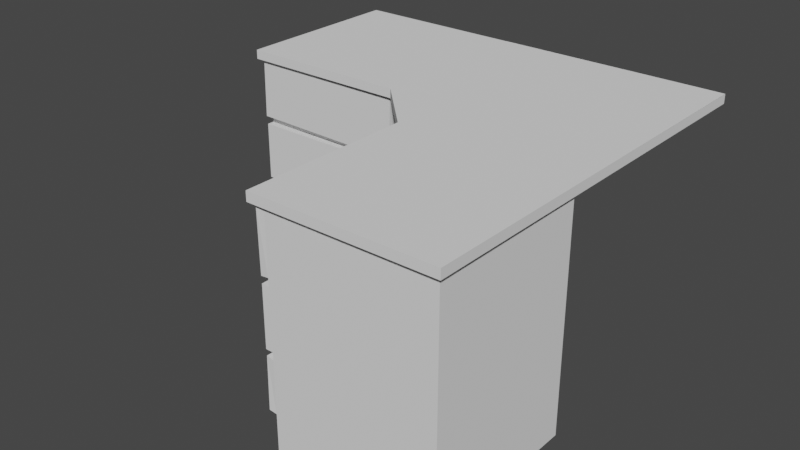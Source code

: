 # Source: Cabinet5.blend  (saved by Blender 2.83.19; exported with 4.5.12 LTS)
import bpy
from mathutils import Matrix  # noqa: F401  (used for matrix-valued properties, if any)

bpy.ops.wm.read_factory_settings(use_empty=True)
scene = bpy.context.scene
scene.name = 'Scene'

# ---- collections
col_collection = bpy.data.collections.new('Collection'); scene.collection.children.link(col_collection)

# ---- world
world_world = bpy.data.worlds.new('World'); scene.world = world_world
world_world.use_nodes = True; world_world.node_tree.nodes.clear()
_N = world_world.node_tree.nodes; _L = world_world.node_tree.links
n0 = _N.new('ShaderNodeOutputWorld'); n0.name = 'World Output'; n0.location = (300, 300)
n1 = _N.new('ShaderNodeBackground'); n1.name = 'Background'; n1.location = (10, 300)
n1.inputs[0].default_value = (0.05088, 0.05088, 0.05088, 1.0)
_L.new(n1.outputs[0], n0.inputs[0])
n0.is_active_output = True
world_world.color = (0.05088, 0.05088, 0.05088)
world_world.use_sun_shadow = False
world_world.sun_shadow_jitter_overblur = 0.0

# ---- meshes
me_cube_001 = bpy.data.meshes.new('Cube.001')
me_cube_001.from_pydata([(-2.997, -0.7968, 2.202), (-2.997, -0.7973, 2.202), (-2.997, -0.7978, 2.203), (-2.997, -0.7978, 2.203), (-2.997, -0.7968, 2.203), (-2.997, -0.7978, 2.997), (-2.997, -0.7978, 2.997), (-2.997, -0.7973, 2.998), (-2.997, -0.7968, 2.998), (-2.997, -0.7968, 2.997), (-2.997, 1.397, 2.202), (-2.997, 1.397, 2.203), (-2.997, 1.397, 2.203), (-2.997, 1.397, 2.202), (-2.997, 1.397, 2.998), (-2.997, 1.397, 2.998), (-2.997, 1.397, 2.997), (-2.997, 1.397, 2.997), (-0.8027, -0.7968, 2.203), (-0.8027, -0.7978, 2.203), (-0.8032, -0.7978, 2.203), (-0.8032, -0.7973, 2.202), (-0.8027, -0.7968, 2.202), (-0.8027, -0.7968, 2.997), (-0.8027, -0.7968, 2.998), (-0.8032, -0.7973, 2.998), (-0.8032, -0.7978, 2.997), (-0.8027, -0.7978, 2.997), (-0.8032, 1.397, 2.202), (-0.8032, 1.397, 2.203), (-0.8027, 1.397, 2.203), (-0.8027, 1.397, 2.202), (-0.8032, 1.397, 2.998), (-0.8027, 1.397, 2.998), (-0.8027, 1.397, 2.997), (-0.8032, 1.397, 2.997), (-3.003, -0.9068, 2.219), (-3.002, -0.9068, 2.219), (-3.002, -0.9073, 2.219), (-2.991, -0.9068, 3.013), (-2.991, -0.9073, 3.013), (-2.991, -0.9068, 3.013), (-0.8085, -0.9068, 2.188), (-0.8091, -0.9073, 2.187), (-0.809, -0.9068, 2.187), (-0.7971, -0.9068, 2.981), (-0.7976, -0.9068, 2.981), (-0.7976, -0.9073, 2.981), (-2.997, -0.7968, 2.102), (-2.997, -0.7978, 2.102), (-2.997, -0.7978, 2.103), (-2.997, -0.7973, 2.103), (-2.997, -0.7968, 2.103), (-2.997, 1.397, 2.102), (-2.997, 1.397, 2.103), (-2.997, 1.397, 2.103), (-2.997, 1.397, 2.102), (-0.8032, -0.7978, 2.103), (-0.8027, -0.7978, 2.102), (-0.8027, -0.7968, 2.102), (-0.8027, -0.7968, 2.103), (-0.8032, -0.7973, 2.103), (-0.8032, 1.397, 2.102), (-0.8032, 1.397, 2.103), (-0.8027, 1.397, 2.103), (-0.8027, 1.397, 2.102), (-2.997, -0.7968, 1.302), (-2.997, -0.7973, 1.302), (-2.997, -0.7978, 1.303), (-2.997, -0.7978, 1.303), (-2.997, -0.7968, 1.303), (-2.997, 1.397, 1.302), (-2.997, 1.397, 1.303), (-2.997, 1.397, 1.303), (-2.997, 1.397, 1.302), (-0.8032, -0.7978, 1.303), (-0.8032, -0.7973, 1.302), (-0.8027, -0.7968, 1.302), (-0.8027, -0.7968, 1.303), (-0.8027, -0.7978, 1.303), (-0.8032, 1.397, 1.302), (-0.8032, 1.397, 1.303), (-0.8027, 1.397, 1.303), (-0.8027, 1.397, 1.302), (-2.997, -0.7968, 1.202), (-2.997, -0.7978, 1.202), (-2.997, -0.7978, 1.203), (-2.997, -0.7973, 1.203), (-2.997, -0.7968, 1.203), (-2.997, 1.397, 1.202), (-2.997, 1.397, 1.203), (-2.997, 1.397, 1.203), (-2.997, 1.397, 1.202), (-0.8032, -0.7978, 1.203), (-0.8027, -0.7978, 1.202), (-0.8027, -0.7968, 1.202), (-0.8027, -0.7968, 1.203), (-0.8032, -0.7973, 1.203), (-0.8032, 1.397, 1.202), (-0.8032, 1.397, 1.203), (-0.8027, 1.397, 1.203), (-0.8027, 1.397, 1.202), (-2.997, -0.7968, 0.5022), (-2.997, -0.7973, 0.5022), (-2.997, -0.7978, 0.5026), (-2.997, -0.7978, 0.5031), (-2.997, -0.7968, 0.5032), (-2.997, 1.397, 0.5022), (-2.997, 1.397, 0.5032), (-2.997, 1.397, 0.5032), (-2.997, 1.397, 0.5022), (-0.8032, -0.7978, 0.5028), (-0.8032, -0.7973, 0.5022), (-0.8027, -0.7968, 0.5022), (-0.8027, -0.7968, 0.5032), (-0.8027, -0.7978, 0.5033), (-0.8032, 1.397, 0.5022), (-0.8032, 1.397, 0.5032), (-0.8027, 1.397, 0.5032), (-0.8027, 1.397, 0.5022), (-2.997, -0.7968, 0.4022), (-2.997, -0.7973, 0.4022), (-2.997, -0.7973, 0.4032), (-2.997, -0.7968, 0.4032), (-2.997, 1.397, 0.4022), (-2.997, 1.397, 0.4032), (-2.997, 1.397, 0.4032), (-2.997, 1.397, 0.4022), (-0.8032, -0.7973, 0.4022), (-0.8027, -0.7968, 0.4022), (-0.8027, -0.7968, 0.4032), (-0.8032, -0.7973, 0.4032), (-0.8032, 1.397, 0.4022), (-0.8032, 1.397, 0.4032), (-0.8027, 1.397, 0.4032), (-0.8027, 1.397, 0.4022), (-2.997, -0.7968, 0.003215), (-2.997, -0.7968, 0.002715), (-2.997, -0.7973, 0.003215), (-2.997, 1.397, 0.003215), (-2.997, 1.397, 0.003215), (-2.997, 1.397, 0.002715), (-0.8027, -0.7968, 0.003215), (-0.8032, -0.7973, 0.003215), (-0.8032, -0.7968, 0.002715), (-0.8032, 1.397, 0.003215), (-0.8027, 1.397, 0.003215), (-0.8032, 1.397, 0.002715), (-2.997, -0.8968, 2.103), (-2.997, -0.8968, 2.102), (-2.997, -0.8973, 2.102), (-0.8032, -0.8968, 2.103), (-0.8032, -0.8973, 2.102), (-0.8027, -0.8968, 2.102), (-2.997, -0.8968, 1.303), (-2.997, -0.8973, 1.303), (-2.997, -0.8968, 1.303), (-0.8032, -0.8968, 1.303), (-0.8027, -0.8968, 1.303), (-0.8032, -0.8973, 1.303), (-3.002, -0.8968, 1.187), (-3.002, -0.8968, 1.186), (-3.002, -0.8973, 1.186), (-0.8084, -0.8968, 1.218), (-0.8084, -0.8973, 1.218), (-0.8078, -0.8968, 1.218), (-2.992, -0.8968, 0.487), (-2.992, -0.8973, 0.4874), (-2.992, -0.8968, 0.4875), (-0.7983, -0.8968, 0.5185), (-0.7978, -0.8968, 0.519), (-0.7983, -0.8973, 0.5191), (-2.997, -0.7968, 3.037), (-2.997, -0.7973, 3.037), (-2.997, -0.7968, 3.037), (-2.997, 1.397, 3.037), (-2.997, 1.397, 3.037), (-2.997, 1.397, 3.037), (-0.8027, -0.7968, 3.037), (-0.8032, -0.7968, 3.037), (-0.8032, -0.7973, 3.037), (-0.8032, 1.397, 3.037), (-0.8032, 1.397, 3.037), (-0.8027, 1.397, 3.037), (0.2034, -1.803, 2.202), (0.2029, -1.803, 2.202), (0.2024, -1.803, 2.203), (0.2024, -1.803, 2.203), (0.2034, -1.803, 2.203), (0.2024, -1.803, 2.997), (0.2024, -1.803, 2.997), (0.2029, -1.803, 2.998), (0.2034, -1.803, 2.998), (0.2034, -1.803, 2.997), (2.397, -1.803, 2.202), (2.397, -1.803, 2.203), (2.397, -1.803, 2.203), (2.397, -1.803, 2.202), (2.397, -1.803, 2.998), (2.397, -1.803, 2.998), (2.397, -1.803, 2.997), (2.397, -1.803, 2.997), (0.2034, -3.997, 2.203), (0.2024, -3.997, 2.203), (0.2024, -3.997, 2.203), (0.2029, -3.997, 2.202), (0.2034, -3.997, 2.202), (0.2034, -3.997, 2.997), (0.2034, -3.997, 2.998), (0.2029, -3.997, 2.998), (0.2024, -3.997, 2.997), (0.2024, -3.997, 2.997), (2.397, -3.997, 2.202), (2.397, -3.997, 2.203), (2.397, -3.997, 2.203), (2.397, -3.997, 2.202), (2.397, -3.997, 2.998), (2.397, -3.997, 2.998), (2.397, -3.997, 2.997), (2.397, -3.997, 2.997), (0.09337, -1.797, 2.219), (0.09336, -1.798, 2.219), (0.09287, -1.798, 2.219), (0.09337, -1.809, 3.013), (0.09287, -1.809, 3.013), (0.09336, -1.809, 3.013), (0.09337, -3.992, 2.188), (0.09287, -3.991, 2.187), (0.09336, -3.991, 2.187), (0.09337, -4.003, 2.981), (0.09336, -4.003, 2.981), (0.09287, -4.003, 2.981), (0.2034, -1.803, 2.102), (0.2024, -1.803, 2.102), (0.2024, -1.803, 2.103), (0.2029, -1.803, 2.103), (0.2034, -1.803, 2.103), (2.397, -1.803, 2.102), (2.397, -1.803, 2.103), (2.397, -1.803, 2.103), (2.397, -1.803, 2.102), (0.2024, -3.997, 2.103), (0.2024, -3.997, 2.102), (0.2034, -3.997, 2.102), (0.2034, -3.997, 2.103), (0.2029, -3.997, 2.103), (2.397, -3.997, 2.102), (2.397, -3.997, 2.103), (2.397, -3.997, 2.103), (2.397, -3.997, 2.102), (0.2034, -1.803, 1.302), (0.2029, -1.803, 1.302), (0.2024, -1.803, 1.303), (0.2024, -1.803, 1.303), (0.2034, -1.803, 1.303), (2.397, -1.803, 1.302), (2.397, -1.803, 1.303), (2.397, -1.803, 1.303), (2.397, -1.803, 1.302), (0.2024, -3.997, 1.303), (0.2029, -3.997, 1.302), (0.2034, -3.997, 1.302), (0.2034, -3.997, 1.303), (0.2024, -3.997, 1.303), (2.397, -3.997, 1.302), (2.397, -3.997, 1.303), (2.397, -3.997, 1.303), (2.397, -3.997, 1.302), (0.2034, -1.803, 1.202), (0.2024, -1.803, 1.202), (0.2024, -1.803, 1.203), (0.2029, -1.803, 1.203), (0.2034, -1.803, 1.203), (2.397, -1.803, 1.202), (2.397, -1.803, 1.203), (2.397, -1.803, 1.203), (2.397, -1.803, 1.202), (0.2024, -3.997, 1.203), (0.2024, -3.997, 1.202), (0.2034, -3.997, 1.202), (0.2034, -3.997, 1.203), (0.2029, -3.997, 1.203), (2.397, -3.997, 1.202), (2.397, -3.997, 1.203), (2.397, -3.997, 1.203), (2.397, -3.997, 1.202), (0.2034, -1.803, 0.5022), (0.2029, -1.803, 0.5022), (0.2024, -1.803, 0.5026), (0.2024, -1.803, 0.5031), (0.2034, -1.803, 0.5032), (2.397, -1.803, 0.5022), (2.397, -1.803, 0.5032), (2.397, -1.803, 0.5032), (2.397, -1.803, 0.5022), (0.2024, -3.997, 0.5028), (0.2029, -3.997, 0.5022), (0.2034, -3.997, 0.5022), (0.2034, -3.997, 0.5032), (0.2024, -3.997, 0.5033), (2.397, -3.997, 0.5022), (2.397, -3.997, 0.5032), (2.397, -3.997, 0.5032), (2.397, -3.997, 0.5022), (0.2034, -1.803, 0.4022), (0.2029, -1.803, 0.4022), (0.2029, -1.803, 0.4032), (0.2034, -1.803, 0.4032), (2.397, -1.803, 0.4022), (2.397, -1.803, 0.4032), (2.397, -1.803, 0.4032), (2.397, -1.803, 0.4022), (0.2029, -3.997, 0.4022), (0.2034, -3.997, 0.4022), (0.2034, -3.997, 0.4032), (0.2029, -3.997, 0.4032), (2.397, -3.997, 0.4022), (2.397, -3.997, 0.4032), (2.397, -3.997, 0.4032), (2.397, -3.997, 0.4022), (0.2034, -1.803, 0.003215), (0.2034, -1.803, 0.002715), (0.2029, -1.803, 0.003215), (2.397, -1.803, 0.003215), (2.397, -1.803, 0.003215), (2.397, -1.803, 0.002715), (0.2034, -3.997, 0.003215), (0.2029, -3.997, 0.003215), (0.2034, -3.997, 0.002715), (2.397, -3.997, 0.003215), (2.397, -3.997, 0.003215), (2.397, -3.997, 0.002715), (0.1034, -1.803, 2.103), (0.1034, -1.803, 2.102), (0.1029, -1.803, 2.102), (0.1034, -3.997, 2.103), (0.1029, -3.997, 2.102), (0.1034, -3.997, 2.102), (0.1034, -1.803, 1.303), (0.1029, -1.803, 1.303), (0.1034, -1.803, 1.303), (0.1034, -3.997, 1.303), (0.1034, -3.997, 1.303), (0.1029, -3.997, 1.303), (0.1034, -1.798, 1.187), (0.1034, -1.798, 1.186), (0.1029, -1.798, 1.186), (0.1034, -3.992, 1.218), (0.1029, -3.992, 1.218), (0.1034, -3.992, 1.218), (0.1034, -1.809, 0.487), (0.1029, -1.809, 0.4874), (0.1034, -1.808, 0.4875), (0.1034, -4.002, 0.5185), (0.1034, -4.002, 0.519), (0.1029, -4.002, 0.5191), (0.2034, -1.803, 3.037), (0.2029, -1.803, 3.037), (0.2034, -1.803, 3.037), (2.397, -1.803, 3.037), (2.397, -1.803, 3.037), (2.397, -1.803, 3.037), (0.2034, -3.997, 3.037), (0.2034, -3.997, 3.037), (0.2029, -3.997, 3.037), (2.397, -3.997, 3.037), (2.397, -3.997, 3.037), (2.397, -3.997, 3.037), (-3.062, -0.962, 3.037), (-3.062, -0.9625, 3.038), (-3.063, -0.962, 3.038), (-3.063, -0.962, 3.162), (-3.062, -0.9625, 3.162), (-3.062, -0.962, 3.162), (-3.063, 1.462, 3.038), (-3.062, 1.462, 3.038), (-3.062, 1.462, 3.037), (-0.7387, -0.962, 3.037), (-0.7375, -0.9625, 3.038), (-0.7375, -0.9625, 3.162), (-0.7375, -0.962, 3.162), (-0.7375, 1.462, 3.038), (-0.7375, 1.462, 3.037), (-0.7375, 1.462, 3.163), (-0.7375, 1.462, 3.162), (-3.062, 1.462, 3.162), (-3.062, 1.462, 3.162), (-3.063, 1.462, 3.162), (0.03333, -1.743, 3.038), (0.03383, -1.745, 3.037), (0.03387, -1.743, 3.162), (0.03333, -1.743, 3.162), (2.458, -1.743, 3.037), (2.458, -1.743, 3.038), (0.03383, -4.068, 3.038), (0.03333, -4.068, 3.038), (0.03383, -4.068, 3.037), (0.03387, -4.068, 3.162), (0.03333, -4.068, 3.162), (0.03383, -4.068, 3.162), (2.458, -4.068, 3.162), (2.458, -4.068, 3.162), (2.458, -4.068, 3.162), (2.458, -1.743, 3.162), (2.458, -1.743, 3.162), (2.458, -4.068, 3.037), (2.458, -4.068, 3.038), (2.458, -4.068, 3.038), (2.458, 1.462, 3.038), (2.458, 1.462, 3.037), (2.458, 1.462, 3.038), (2.458, 1.462, 3.162), (2.459, 1.463, 3.162), (2.458, 1.462, 3.162)], [], [(2, 20, 44, 37), (13, 28, 63, 55), (22, 60, 64, 31), (30, 34, 23, 18), (48, 53, 72, 70), (21, 1, 51, 61), (5, 3, 36, 39), (12, 16, 35, 29), (49, 69, 156, 149), (14, 8, 172, 175), (32, 15, 177, 181), (4, 9, 17, 11), (74, 80, 99, 91), (76, 67, 87, 97), (78, 82, 65, 59), (96, 100, 83, 77), (68, 75, 157, 154), (110, 116, 133, 126), (85, 105, 168, 161), (93, 86, 160, 163), (95, 114, 118, 101), (146, 135, 129, 142), (130, 134, 119, 113), (104, 111, 169, 166), (152, 150, 155, 159), (128, 121, 138, 143), (127, 132, 145, 140), (164, 162, 167, 171), (56, 62, 81, 73), (66, 71, 90, 88), (57, 50, 148, 151), (182, 176, 174, 179), (112, 103, 122, 131), (92, 98, 117, 109), (102, 107, 125, 123), (184, 194, 238, 236), (7, 25, 180, 173), (26, 6, 41, 46), (43, 47, 40, 38), (19, 27, 45, 42), (115, 94, 165, 170), (141, 147, 144, 137), (120, 124, 139, 136), (79, 58, 153, 158), (84, 89, 108, 106), (178, 24, 33, 183), (186, 204, 228, 221), (197, 212, 247, 239), (206, 244, 248, 215), (214, 218, 207, 202), (232, 237, 256, 254), (205, 185, 235, 245), (189, 187, 220, 223), (196, 200, 219, 213), (233, 253, 340, 333), (198, 192, 356, 359), (216, 199, 361, 365), (188, 193, 201, 195), (258, 264, 283, 275), (260, 251, 271, 281), (262, 266, 249, 243), (280, 284, 267, 261), (252, 259, 341, 338), (294, 300, 317, 310), (269, 289, 352, 345), (277, 270, 344, 347), (279, 298, 302, 285), (330, 319, 313, 326), (314, 318, 303, 297), (288, 295, 353, 350), (336, 334, 339, 343), (312, 305, 322, 327), (311, 316, 329, 324), (348, 346, 351, 355), (240, 246, 265, 257), (250, 255, 274, 272), (241, 234, 332, 335), (366, 360, 358, 363), (296, 287, 306, 315), (276, 282, 301, 293), (286, 291, 309, 307), (376, 382, 377, 368), (191, 209, 364, 357), (210, 190, 225, 230), (227, 231, 224, 222), (203, 211, 229, 226), (299, 278, 349, 354), (325, 331, 328, 321), (304, 308, 323, 320), (263, 242, 337, 342), (268, 273, 292, 290), (362, 208, 217, 367), (378, 379, 372, 369), (377, 389, 392, 409, 382), (412, 384, 380, 390, 403), (384, 385, 373, 380), (370, 371, 387, 374), (375, 386, 383, 381), (391, 379, 378, 388), (395, 398, 391, 388), (407, 400, 399, 394), (402, 403, 390, 397), (389, 388, 391, 390, 403, 404, 393, 392), (393, 404, 411, 410), (383, 381, 408, 413), (393, 404, 401, 406), (392, 405, 396, 389), (382, 381, 383, 384, 380, 379, 378, 377), (0, 1, 2, 3, 4), (5, 6, 7, 8, 9), (10, 11, 12, 13), (14, 15, 16, 17), (18, 19, 20, 21, 22), (23, 24, 25, 26, 27), (28, 29, 30, 31), (32, 33, 34, 35), (36, 37, 38), (39, 40, 41), (42, 43, 44), (45, 46, 47), (48, 49, 50, 51, 52), (53, 54, 55, 56), (57, 58, 59, 60, 61), (62, 63, 64, 65), (66, 67, 68, 69, 70), (71, 72, 73, 74), (75, 76, 77, 78, 79), (80, 81, 82, 83), (84, 85, 86, 87, 88), (89, 90, 91, 92), (93, 94, 95, 96, 97), (98, 99, 100, 101), (102, 103, 104, 105, 106), (107, 108, 109, 110), (111, 112, 113, 114, 115), (116, 117, 118, 119), (120, 121, 122, 123), (124, 125, 126, 127), (128, 129, 130, 131), (132, 133, 134, 135), (136, 137, 138), (139, 140, 141), (142, 143, 144), (145, 146, 147), (148, 149, 150), (151, 152, 153), (154, 155, 156), (157, 158, 159), (160, 161, 162), (163, 164, 165), (166, 167, 168), (169, 170, 171), (172, 173, 174), (175, 176, 177), (178, 179, 180), (181, 182, 183), (184, 185, 186, 187, 188), (189, 190, 191, 192, 193), (194, 195, 196, 197), (198, 199, 200, 201), (202, 203, 204, 205, 206), (207, 208, 209, 210, 211), (212, 213, 214, 215), (216, 217, 218, 219), (220, 221, 222), (223, 224, 225), (226, 227, 228), (229, 230, 231), (232, 233, 234, 235, 236), (237, 238, 239, 240), (241, 242, 243, 244, 245), (246, 247, 248, 249), (250, 251, 252, 253, 254), (255, 256, 257, 258), (259, 260, 261, 262, 263), (264, 265, 266, 267), (268, 269, 270, 271, 272), (273, 274, 275, 276), (277, 278, 279, 280, 281), (282, 283, 284, 285), (286, 287, 288, 289, 290), (291, 292, 293, 294), (295, 296, 297, 298, 299), (300, 301, 302, 303), (304, 305, 306, 307), (308, 309, 310, 311), (312, 313, 314, 315), (316, 317, 318, 319), (320, 321, 322), (323, 324, 325), (326, 327, 328), (329, 330, 331), (332, 333, 334), (335, 336, 337), (338, 339, 340), (341, 342, 343), (344, 345, 346), (347, 348, 349), (350, 351, 352), (353, 354, 355), (356, 357, 358), (359, 360, 361), (362, 363, 364), (365, 366, 367), (368, 369, 370), (371, 372, 373), (374, 375, 376), (385, 386, 387), (394, 395, 396), (397, 398, 399), (400, 401, 402), (405, 406, 407), (408, 409, 410), (411, 412, 413), (10, 0, 4, 11), (3, 5, 9, 4), (8, 14, 17, 9), (16, 12, 11, 17), (28, 13, 12, 29), (15, 32, 35, 16), (34, 30, 29, 35), (27, 19, 18, 23), (1, 21, 20, 2), (25, 7, 6, 26), (38, 40, 39, 36), (47, 43, 42, 45), (37, 44, 43, 38), (46, 41, 40, 47), (26, 46, 45, 27), (44, 20, 19, 42), (2, 37, 36, 3), (41, 6, 5, 39), (53, 48, 52, 54), (62, 56, 55, 63), (50, 57, 61, 51), (21, 61, 60, 22), (63, 28, 31, 64), (0, 52, 51, 1), (54, 10, 13, 55), (71, 66, 70, 72), (80, 74, 73, 81), (67, 76, 75, 68), (56, 73, 72, 53), (69, 49, 48, 70), (78, 59, 58, 79), (65, 82, 81, 62), (89, 84, 88, 90), (98, 92, 91, 99), (86, 93, 97, 87), (66, 88, 87, 67), (96, 77, 76, 97), (83, 100, 99, 80), (90, 71, 74, 91), (107, 102, 106, 108), (116, 110, 109, 117), (103, 112, 111, 104), (94, 115, 114, 95), (117, 98, 101, 118), (92, 109, 108, 89), (105, 85, 84, 106), (124, 120, 123, 125), (132, 127, 126, 133), (121, 128, 131, 122), (102, 123, 122, 103), (130, 113, 112, 131), (119, 134, 133, 116), (125, 107, 110, 126), (141, 137, 136, 139), (147, 141, 140, 145), (144, 147, 146, 142), (137, 144, 143, 138), (135, 146, 145, 132), (139, 124, 127, 140), (128, 143, 142, 129), (138, 121, 120, 136), (150, 152, 151, 148), (154, 157, 159, 155), (155, 150, 149, 156), (158, 153, 152, 159), (79, 158, 157, 75), (156, 69, 68, 154), (49, 149, 148, 50), (153, 58, 57, 151), (162, 164, 163, 160), (166, 169, 171, 167), (164, 171, 170, 165), (167, 162, 161, 168), (104, 166, 168, 105), (160, 86, 85, 161), (115, 170, 169, 111), (165, 94, 93, 163), (174, 176, 175, 172), (176, 182, 181, 177), (182, 179, 178, 183), (179, 174, 173, 180), (14, 175, 177, 15), (183, 33, 32, 181), (180, 25, 24, 178), (7, 173, 172, 8), (95, 101, 100, 96), (113, 119, 118, 114), (77, 83, 82, 78), (59, 65, 64, 60), (33, 24, 23, 34), (30, 18, 22, 31), (129, 135, 134, 130), (194, 184, 188, 195), (187, 189, 193, 188), (192, 198, 201, 193), (200, 196, 195, 201), (212, 197, 196, 213), (199, 216, 219, 200), (218, 214, 213, 219), (211, 203, 202, 207), (185, 205, 204, 186), (209, 191, 190, 210), (222, 224, 223, 220), (231, 227, 226, 229), (221, 228, 227, 222), (230, 225, 224, 231), (210, 230, 229, 211), (228, 204, 203, 226), (186, 221, 220, 187), (225, 190, 189, 223), (237, 232, 236, 238), (246, 240, 239, 247), (234, 241, 245, 235), (205, 245, 244, 206), (247, 212, 215, 248), (184, 236, 235, 185), (238, 194, 197, 239), (255, 250, 254, 256), (264, 258, 257, 265), (251, 260, 259, 252), (240, 257, 256, 237), (253, 233, 232, 254), (262, 243, 242, 263), (249, 266, 265, 246), (273, 268, 272, 274), (282, 276, 275, 283), (270, 277, 281, 271), (250, 272, 271, 251), (280, 261, 260, 281), (267, 284, 283, 264), (274, 255, 258, 275), (291, 286, 290, 292), (300, 294, 293, 301), (287, 296, 295, 288), (278, 299, 298, 279), (301, 282, 285, 302), (276, 293, 292, 273), (289, 269, 268, 290), (308, 304, 307, 309), (316, 311, 310, 317), (305, 312, 315, 306), (286, 307, 306, 287), (314, 297, 296, 315), (303, 318, 317, 300), (309, 291, 294, 310), (325, 321, 320, 323), (331, 325, 324, 329), (328, 331, 330, 326), (321, 328, 327, 322), (319, 330, 329, 316), (323, 308, 311, 324), (312, 327, 326, 313), (322, 305, 304, 320), (334, 336, 335, 332), (338, 341, 343, 339), (339, 334, 333, 340), (342, 337, 336, 343), (263, 342, 341, 259), (340, 253, 252, 338), (233, 333, 332, 234), (337, 242, 241, 335), (346, 348, 347, 344), (350, 353, 355, 351), (348, 355, 354, 349), (351, 346, 345, 352), (288, 350, 352, 289), (344, 270, 269, 345), (299, 354, 353, 295), (349, 278, 277, 347), (358, 360, 359, 356), (360, 366, 365, 361), (366, 363, 362, 367), (363, 358, 357, 364), (198, 359, 361, 199), (367, 217, 216, 365), (364, 209, 208, 362), (191, 357, 356, 192), (279, 285, 284, 280), (297, 303, 302, 298), (261, 267, 266, 262), (243, 249, 248, 244), (217, 208, 207, 218), (214, 202, 206, 215), (313, 319, 318, 314), (376, 368, 370, 374), (369, 372, 371, 370), (382, 376, 375, 381), (368, 377, 378, 369), (380, 373, 372, 379), (402, 397, 399, 400), (398, 395, 394, 399), (389, 396, 395, 388), (397, 390, 391, 398), (377, 389, 388, 378), (379, 391, 390, 380), (381, 409, 408, 382), (411, 403, 404, 412), (384, 413, 412, 383), (409, 392, 393, 410), (373, 385, 387, 371), (386, 375, 374, 387), (385, 384, 383, 386), (405, 393, 392, 406), (403, 402, 401, 404), (400, 407, 406, 401), (396, 405, 407, 394), (413, 408, 410, 411), (0, 10, 54, 52)])
_uv = me_cube_001.uv_layers.new(name='UVMap')
_uv.uv.foreach_set('vector', [0.1251, 0.75, 0.3749, 0.75, 0.3749, 0.75, 0.1251, 0.75, 0.375, 0.2501, 0.375, 0.4999, 0.375, 0.4999, 0.375, 0.2501, 0.375, 0.7499, 0.375, 0.7499, 0.375, 0.5001, 0.375, 0.5001, 0.3752, 0.5001, 0.6248, 0.5001, 0.6248, 0.7499, 0.3752, 0.7499, 0.375, 5.696e-05, 0.375, 0.2499, 0.375, 0.2499, 0.375, 5.696e-05, 0.3749, 0.75, 0.1251, 0.75, 0.1251, 0.75, 0.3749, 0.75, 0.6248, 0.0, 0.3752, 0.0, 0.3752, 0.0, 0.6248, 0.0, 0.3752, 0.2501, 0.6248, 0.2501, 0.6248, 0.4999, 0.3752, 0.4999, 0.375, 0.0, 0.375, 0.0, 0.375, 0.0, 0.375, 0.0, 0.625, 0.2499, 0.625, 5.696e-05, 0.625, 5.696e-05, 0.625, 0.2499, 0.625, 0.4999, 0.625, 0.2501, 0.625, 0.2501, 0.625, 0.4999, 0.3752, 5.696e-05, 0.6248, 5.696e-05, 0.6248, 0.2499, 0.3752, 0.2499, 0.375, 0.2501, 0.375, 0.4999, 0.375, 0.4999, 0.375, 0.2501, 0.3749, 0.75, 0.1251, 0.75, 0.1251, 0.75, 0.3749, 0.75, 0.375, 0.7499, 0.375, 0.5001, 0.375, 0.5001, 0.375, 0.7499, 0.375, 0.7499, 0.375, 0.5001, 0.375, 0.5001, 0.375, 0.7499, 0.1251, 0.75, 0.3749, 0.75, 0.3749, 0.75, 0.1251, 0.75, 0.375, 0.2501, 0.375, 0.4999, 0.375, 0.4999, 0.375, 0.2501, 0.375, 0.0, 0.375, 0.0, 0.375, 0.0, 0.375, 0.0, 0.3749, 0.75, 0.1251, 0.75, 0.1251, 0.75, 0.3749, 0.75, 0.375, 0.7499, 0.375, 0.7499, 0.375, 0.5001, 0.375, 0.5001, 0.375, 0.5001, 0.375, 0.5001, 0.375, 0.7499, 0.375, 0.7499, 0.375, 0.7499, 0.375, 0.5001, 0.375, 0.5001, 0.375, 0.7499, 0.1251, 0.75, 0.3749, 0.75, 0.3749, 0.75, 0.1251, 0.75, 0.3749, 0.75, 0.1251, 0.75, 0.1251, 0.75, 0.3749, 0.75, 0.3749, 0.75, 0.1251, 0.75, 0.1251, 0.75, 0.3749, 0.75, 0.375, 0.2501, 0.375, 0.4999, 0.375, 0.4999, 0.375, 0.2501, 0.3749, 0.75, 0.1251, 0.75, 0.1251, 0.75, 0.3749, 0.75, 0.375, 0.2501, 0.375, 0.4999, 0.375, 0.4999, 0.375, 0.2501, 0.375, 5.696e-05, 0.375, 0.2499, 0.375, 0.2499, 0.375, 5.696e-05, 0.3749, 0.75, 0.1251, 0.75, 0.1251, 0.75, 0.3749, 0.75, 0.6251, 0.5001, 0.8749, 0.5001, 0.8749, 0.7499, 0.6251, 0.7499, 0.3749, 0.75, 0.1251, 0.75, 0.1251, 0.75, 0.3749, 0.75, 0.375, 0.2501, 0.375, 0.4999, 0.375, 0.4999, 0.375, 0.2501, 0.375, 5.696e-05, 0.375, 0.2499, 0.375, 0.2499, 0.375, 5.696e-05, 0.375, 5.696e-05, 0.375, 0.2499, 0.375, 0.2499, 0.375, 5.696e-05, 0.8749, 0.75, 0.6251, 0.75, 0.6251, 0.75, 0.8749, 0.75, 0.6251, 0.75, 0.8749, 0.75, 0.8749, 0.75, 0.6251, 0.75, 0.3752, 0.7501, 0.6248, 0.7501, 0.6248, 0.9999, 0.3752, 0.9999, 0.3752, 0.75, 0.6248, 0.75, 0.6248, 0.75, 0.3752, 0.75, 0.375, 0.75, 0.375, 0.75, 0.375, 0.75, 0.375, 0.75, 0.1251, 0.5001, 0.3749, 0.5001, 0.3749, 0.7499, 0.1251, 0.7499, 0.375, 5.696e-05, 0.375, 0.2499, 0.375, 0.2499, 0.375, 5.696e-05, 0.375, 0.75, 0.375, 0.75, 0.375, 0.75, 0.375, 0.75, 0.375, 5.696e-05, 0.375, 0.2499, 0.375, 0.2499, 0.375, 5.696e-05, 0.625, 0.7499, 0.625, 0.7499, 0.625, 0.5001, 0.625, 0.5001, 0.1251, 0.75, 0.3749, 0.75, 0.3749, 0.75, 0.1251, 0.75, 0.375, 0.2501, 0.375, 0.4999, 0.375, 0.4999, 0.375, 0.2501, 0.375, 0.7499, 0.375, 0.7499, 0.375, 0.5001, 0.375, 0.5001, 0.3752, 0.5001, 0.6248, 0.5001, 0.6248, 0.7499, 0.3752, 0.7499, 0.375, 5.696e-05, 0.375, 0.2499, 0.375, 0.2499, 0.375, 5.696e-05, 0.3749, 0.75, 0.1251, 0.75, 0.1251, 0.75, 0.3749, 0.75, 0.6248, 0.0, 0.3752, 0.0, 0.3752, 0.0, 0.6248, 0.0, 0.3752, 0.2501, 0.6248, 0.2501, 0.6248, 0.4999, 0.3752, 0.4999, 0.375, 0.0, 0.375, 0.0, 0.375, 0.0, 0.375, 0.0, 0.625, 0.2499, 0.625, 5.696e-05, 0.625, 5.696e-05, 0.625, 0.2499, 0.625, 0.4999, 0.625, 0.2501, 0.625, 0.2501, 0.625, 0.4999, 0.3752, 5.696e-05, 0.6248, 5.696e-05, 0.6248, 0.2499, 0.3752, 0.2499, 0.375, 0.2501, 0.375, 0.4999, 0.375, 0.4999, 0.375, 0.2501, 0.3749, 0.75, 0.1251, 0.75, 0.1251, 0.75, 0.3749, 0.75, 0.375, 0.7499, 0.375, 0.5001, 0.375, 0.5001, 0.375, 0.7499, 0.375, 0.7499, 0.375, 0.5001, 0.375, 0.5001, 0.375, 0.7499, 0.1251, 0.75, 0.3749, 0.75, 0.3749, 0.75, 0.1251, 0.75, 0.375, 0.2501, 0.375, 0.4999, 0.375, 0.4999, 0.375, 0.2501, 0.375, 0.0, 0.375, 0.0, 0.375, 0.0, 0.375, 0.0, 0.3749, 0.75, 0.1251, 0.75, 0.1251, 0.75, 0.3749, 0.75, 0.375, 0.7499, 0.375, 0.7499, 0.375, 0.5001, 0.375, 0.5001, 0.375, 0.5001, 0.375, 0.5001, 0.375, 0.7499, 0.375, 0.7499, 0.375, 0.7499, 0.375, 0.5001, 0.375, 0.5001, 0.375, 0.7499, 0.1251, 0.75, 0.3749, 0.75, 0.3749, 0.75, 0.1251, 0.75, 0.3749, 0.75, 0.1251, 0.75, 0.1251, 0.75, 0.3749, 0.75, 0.3749, 0.75, 0.1251, 0.75, 0.1251, 0.75, 0.3749, 0.75, 0.375, 0.2501, 0.375, 0.4999, 0.375, 0.4999, 0.375, 0.2501, 0.3749, 0.75, 0.1251, 0.75, 0.1251, 0.75, 0.3749, 0.75, 0.375, 0.2501, 0.375, 0.4999, 0.375, 0.4999, 0.375, 0.2501, 0.375, 5.696e-05, 0.375, 0.2499, 0.375, 0.2499, 0.375, 5.696e-05, 0.3749, 0.75, 0.1251, 0.75, 0.1251, 0.75, 0.3749, 0.75, 0.6251, 0.5001, 0.8749, 0.5001, 0.8749, 0.7499, 0.6251, 0.7499, 0.3749, 0.75, 0.1251, 0.75, 0.1251, 0.75, 0.3749, 0.75, 0.375, 0.2501, 0.375, 0.4999, 0.375, 0.4999, 0.375, 0.2501, 0.375, 5.696e-05, 0.375, 0.2499, 0.375, 0.2499, 0.375, 5.696e-05, 0.1251, 0.5001, 0.375, 0.5001, 0.3749, 0.7499, 0.1251, 0.7499, 0.8749, 0.75, 0.6251, 0.75, 0.6251, 0.75, 0.8749, 0.75, 0.6251, 0.75, 0.8749, 0.75, 0.8749, 0.75, 0.6251, 0.75, 0.3752, 0.7501, 0.6248, 0.7501, 0.6248, 0.9999, 0.3752, 0.9999, 0.3752, 0.75, 0.6248, 0.75, 0.6248, 0.75, 0.3752, 0.75, 0.375, 0.75, 0.375, 0.75, 0.375, 0.75, 0.375, 0.75, 0.1251, 0.5001, 0.3749, 0.5001, 0.3749, 0.7499, 0.1251, 0.7499, 0.375, 5.696e-05, 0.375, 0.2499, 0.375, 0.2499, 0.375, 5.696e-05, 0.375, 0.75, 0.375, 0.75, 0.375, 0.75, 0.375, 0.75, 0.375, 5.696e-05, 0.375, 0.2499, 0.375, 0.2499, 0.375, 5.696e-05, 0.625, 0.7499, 0.625, 0.7499, 0.625, 0.5001, 0.625, 0.5001, 0.376, 0.75, 0.624, 0.75, 0.624, 0.9999, 0.376, 0.9999, 0.0, 0.0, 0.0, 0.0, 0.0, 0.0, 0.0, 0.0, 0.0, 0.0, 0.0, 0.0, 0.0, 0.0, 0.0, 0.0, 0.0, 0.0, 0.0, 0.0, 0.625, 0.5001, 0.8749, 0.5001, 0.8749, 0.7499, 0.625, 0.7499, 0.376, 5.155e-05, 0.624, 5.155e-05, 0.624, 0.2499, 0.376, 0.2499, 0.376, 0.2501, 0.624, 0.2501, 0.626, 0.5, 0.376, 0.5, 0.0, 0.0, 0.0, 0.0, 0.0, 0.0, 0.0, 0.0, 0.376, 0.7501, 0.624, 0.7501, 0.624, 1.0, 0.376, 1.0, 0.376, 0.5001, 0.624, 0.5001, 0.624, 0.7499, 0.376, 0.7499, 0.6251, 0.5001, 0.875, 0.5001, 0.875, 0.7499, 0.6251, 0.7499, 0.375, 5.154e-05, 0.376, 0.0, 0.624, 0.0, 0.625, 5.555e-05, 0.625, 0.2499, 0.624, 0.25, 0.376, 0.25, 0.375, 0.2499, 0.376, 0.25, 0.624, 0.25, 0.624, 0.25, 0.376, 0.25, 0.626, 0.5, 0.376, 0.5, 0.376, 0.25, 0.624, 0.25, 0.376, 0.25, 0.624, 0.25, 0.624, 0.4999, 0.376, 0.4999, 0.125, 0.5001, 0.3749, 0.5001, 0.3749, 0.7499, 0.1251, 0.7499, 0.375, 0.5001, 0.376, 0.5, 0.626, 0.5, 0.625, 0.5001, 0.625, 0.7499, 0.624, 0.75, 0.376, 0.75, 0.375, 0.7499, 0.375, 5.696e-05, 0.375, 0.0, 0.375, 0.0, 0.375, 0.0, 0.375, 5.697e-05, 0.6248, 0.0, 0.625, 0.0, 0.625, 0.0, 0.625, 0.0, 0.6248, 0.0, 0.375, 0.2499, 0.3752, 0.2499, 0.3752, 0.2501, 0.375, 0.2501, 0.625, 0.2499, 0.625, 0.2501, 0.6248, 0.2501, 0.6248, 0.2499, 0.3752, 0.7499, 0.3752, 0.75, 0.3749, 0.75, 0.3749, 0.75, 0.375, 0.7499, 0.6248, 0.7499, 0.625, 0.7499, 0.6251, 0.75, 0.6251, 0.75, 0.6248, 0.75, 0.375, 0.4999, 0.3752, 0.4999, 0.3752, 0.5001, 0.375, 0.5001, 0.625, 0.4999, 0.625, 0.5001, 0.6248, 0.5001, 0.6248, 0.4999, 0.3752, 0.0, 0.375, 0.0, 0.3752, 0.0, 0.6248, 0.0, 0.6248, 0.0, 0.625, 0.0, 0.3752, 0.75, 0.3752, 0.75, 0.375, 0.75, 0.6248, 0.75, 0.625, 0.75, 0.6248, 0.75, 0.375, 5.696e-05, 0.375, 0.0, 0.375, 0.0, 0.375, 0.0, 0.375, 5.697e-05, 0.375, 0.2499, 0.375, 0.2499, 0.375, 0.2501, 0.375, 0.2501, 0.3749, 0.75, 0.375, 0.75, 0.375, 0.7499, 0.375, 0.7499, 0.3749, 0.75, 0.375, 0.4999, 0.375, 0.4999, 0.375, 0.5001, 0.375, 0.5001, 0.375, 5.696e-05, 0.375, 0.0, 0.375, 0.0, 0.375, 0.0, 0.375, 5.697e-05, 0.375, 0.2499, 0.375, 0.2499, 0.375, 0.2501, 0.375, 0.2501, 0.3749, 0.75, 0.3749, 0.75, 0.375, 0.7499, 0.375, 0.7499, 0.375, 0.75, 0.375, 0.4999, 0.375, 0.4999, 0.375, 0.5001, 0.375, 0.5001, 0.375, 5.696e-05, 0.375, 0.0, 0.375, 0.0, 0.375, 0.0, 0.375, 5.697e-05, 0.375, 0.2499, 0.375, 0.2499, 0.375, 0.2501, 0.375, 0.2501, 0.3749, 0.75, 0.375, 0.75, 0.375, 0.7499, 0.375, 0.7499, 0.3749, 0.75, 0.375, 0.4999, 0.375, 0.4999, 0.375, 0.5001, 0.375, 0.5001, 0.375, 5.696e-05, 0.375, 0.0, 0.375, 0.0, 0.375, 0.0, 0.375, 5.697e-05, 0.375, 0.2499, 0.375, 0.2499, 0.375, 0.2501, 0.375, 0.2501, 0.3749, 0.75, 0.3749, 0.75, 0.375, 0.7499, 0.375, 0.7499, 0.375, 0.75, 0.375, 0.4999, 0.375, 0.4999, 0.375, 0.5001, 0.375, 0.5001, 0.375, 5.696e-05, 0.375, 0.0, 0.375, 0.0, 0.375, 5.697e-05, 0.375, 0.2499, 0.375, 0.2499, 0.375, 0.2501, 0.375, 0.2501, 0.3749, 0.75, 0.375, 0.7499, 0.375, 0.7499, 0.3749, 0.75, 0.375, 0.4999, 0.375, 0.4999, 0.375, 0.5001, 0.375, 0.5001, 0.375, 5.696e-05, 0.375, 5.698e-05, 0.375, 0.0, 0.375, 0.2499, 0.375, 0.25, 0.375, 0.2499, 0.375, 0.7499, 0.3749, 0.75, 0.3749, 0.7499, 0.375, 0.4999, 0.375, 0.5, 0.375, 0.4999, 0.1251, 0.75, 0.125, 0.75, 0.1251, 0.75, 0.3749, 0.75, 0.3749, 0.75, 0.375, 0.75, 0.1251, 0.75, 0.1251, 0.75, 0.125, 0.75, 0.3749, 0.75, 0.375, 0.75, 0.3749, 0.75, 0.1251, 0.75, 0.125, 0.75, 0.1251, 0.75, 0.3749, 0.75, 0.3749, 0.75, 0.375, 0.75, 0.1251, 0.75, 0.1251, 0.75, 0.125, 0.75, 0.3749, 0.75, 0.375, 0.75, 0.3749, 0.75, 0.625, 5.696e-05, 0.625, 0.0, 0.625, 5.696e-05, 0.625, 0.2499, 0.625, 0.2499, 0.625, 0.25, 0.625, 0.7499, 0.6251, 0.7499, 0.6251, 0.75, 0.625, 0.4999, 0.625, 0.4999, 0.625, 0.5, 0.375, 5.696e-05, 0.375, 0.0, 0.375, 0.0, 0.375, 0.0, 0.375, 5.697e-05, 0.6248, 0.0, 0.625, 0.0, 0.625, 0.0, 0.625, 0.0, 0.6248, 0.0, 0.375, 0.2499, 0.3752, 0.2499, 0.3752, 0.2501, 0.375, 0.2501, 0.625, 0.2499, 0.625, 0.2501, 0.6248, 0.2501, 0.6248, 0.2499, 0.3752, 0.7499, 0.3752, 0.75, 0.3749, 0.75, 0.3749, 0.75, 0.375, 0.7499, 0.6248, 0.7499, 0.625, 0.7499, 0.6251, 0.75, 0.6251, 0.75, 0.6248, 0.75, 0.375, 0.4999, 0.3752, 0.4999, 0.3752, 0.5001, 0.375, 0.5001, 0.625, 0.4999, 0.625, 0.5001, 0.6248, 0.5001, 0.6248, 0.4999, 0.3752, 0.0, 0.375, 0.0, 0.3752, 0.0, 0.6248, 0.0, 0.6248, 0.0, 0.625, 0.0, 0.3752, 0.75, 0.3752, 0.75, 0.375, 0.75, 0.6248, 0.75, 0.625, 0.75, 0.6248, 0.75, 0.375, 5.696e-05, 0.375, 0.0, 0.375, 0.0, 0.375, 0.0, 0.375, 5.697e-05, 0.375, 0.2499, 0.375, 0.2499, 0.375, 0.2501, 0.375, 0.2501, 0.3749, 0.75, 0.375, 0.75, 0.375, 0.7499, 0.375, 0.7499, 0.3749, 0.75, 0.375, 0.4999, 0.375, 0.4999, 0.375, 0.5001, 0.375, 0.5001, 0.375, 5.696e-05, 0.375, 0.0, 0.375, 0.0, 0.375, 0.0, 0.375, 5.697e-05, 0.375, 0.2499, 0.375, 0.2499, 0.375, 0.2501, 0.375, 0.2501, 0.3749, 0.75, 0.3749, 0.75, 0.375, 0.7499, 0.375, 0.7499, 0.375, 0.75, 0.375, 0.4999, 0.375, 0.4999, 0.375, 0.5001, 0.375, 0.5001, 0.375, 5.696e-05, 0.375, 0.0, 0.375, 0.0, 0.375, 0.0, 0.375, 5.697e-05, 0.375, 0.2499, 0.375, 0.2499, 0.375, 0.2501, 0.375, 0.2501, 0.3749, 0.75, 0.375, 0.75, 0.375, 0.7499, 0.375, 0.7499, 0.3749, 0.75, 0.375, 0.4999, 0.375, 0.4999, 0.375, 0.5001, 0.375, 0.5001, 0.375, 5.696e-05, 0.375, 0.0, 0.375, 0.0, 0.375, 0.0, 0.375, 5.697e-05, 0.375, 0.2499, 0.375, 0.2499, 0.375, 0.2501, 0.375, 0.2501, 0.3749, 0.75, 0.3749, 0.75, 0.375, 0.7499, 0.375, 0.7499, 0.375, 0.75, 0.375, 0.4999, 0.375, 0.4999, 0.375, 0.5001, 0.375, 0.5001, 0.375, 5.696e-05, 0.375, 0.0, 0.375, 0.0, 0.375, 5.697e-05, 0.375, 0.2499, 0.375, 0.2499, 0.375, 0.2501, 0.375, 0.2501, 0.3749, 0.75, 0.375, 0.7499, 0.375, 0.7499, 0.3749, 0.75, 0.375, 0.4999, 0.375, 0.4999, 0.375, 0.5001, 0.375, 0.5001, 0.375, 5.696e-05, 0.375, 5.695e-05, 0.375, 0.0, 0.375, 0.2499, 0.375, 0.25, 0.375, 0.2499, 0.375, 0.7499, 0.3749, 0.75, 0.3749, 0.7499, 0.375, 0.4999, 0.375, 0.5, 0.375, 0.4999, 0.1251, 0.75, 0.125, 0.75, 0.1251, 0.75, 0.3749, 0.75, 0.3749, 0.75, 0.375, 0.75, 0.1251, 0.75, 0.1251, 0.75, 0.125, 0.75, 0.3749, 0.75, 0.375, 0.75, 0.3749, 0.75, 0.1251, 0.75, 0.125, 0.75, 0.1251, 0.75, 0.3749, 0.75, 0.3749, 0.75, 0.375, 0.75, 0.1251, 0.75, 0.1251, 0.75, 0.125, 0.75, 0.3749, 0.75, 0.375, 0.75, 0.3749, 0.75, 0.625, 5.696e-05, 0.625, 0.0, 0.625, 5.696e-05, 0.625, 0.2499, 0.625, 0.2499, 0.625, 0.25, 0.625, 0.7499, 0.6251, 0.7499, 0.6251, 0.75, 0.625, 0.4999, 0.625, 0.4999, 0.625, 0.5, 0.1251, 0.7499, 0.1251, 0.75, 0.125, 0.7499, 0.624, 5.155e-05, 0.624, 0.0, 0.625, 5.603e-05, 0.376, 0.2499, 0.376, 0.25, 0.375, 0.2499, 0.8749, 0.5001, 0.8749, 0.5, 0.875, 0.5001, 0.376, 0.7499, 0.376, 0.75, 0.375, 0.7499, 0.6251, 0.7499, 0.6251, 0.75, 0.625, 0.7499, 0.624, 0.5001, 0.624, 0.5, 0.625, 0.5001, 0.3749, 0.5001, 0.3749, 0.5, 0.375, 0.5001, 0.376, 0.25, 0.375, 0.25, 0.376, 0.25, 0.624, 0.25, 0.625, 0.25, 0.624, 0.25, 0.375, 0.2499, 0.375, 5.696e-05, 0.3752, 5.696e-05, 0.3752, 0.2499, 0.3752, 0.0, 0.6248, 0.0, 0.6248, 5.696e-05, 0.3752, 5.696e-05, 0.625, 5.696e-05, 0.625, 0.2499, 0.6248, 0.2499, 0.6248, 5.696e-05, 0.6248, 0.2501, 0.3752, 0.2501, 0.3752, 0.2499, 0.6248, 0.2499, 0.375, 0.4999, 0.375, 0.2501, 0.3752, 0.2501, 0.3752, 0.4999, 0.625, 0.2501, 0.625, 0.4999, 0.6248, 0.4999, 0.6248, 0.2501, 0.6248, 0.5001, 0.3752, 0.5001, 0.3752, 0.4999, 0.6248, 0.4999, 0.6248, 0.75, 0.3752, 0.75, 0.3752, 0.7499, 0.6248, 0.7499, 0.1251, 0.75, 0.3749, 0.75, 0.3749, 0.75, 0.1251, 0.75, 0.6251, 0.75, 0.8749, 0.75, 0.8749, 0.75, 0.6251, 0.75, 0.3752, 0.9999, 0.6248, 0.9999, 0.6248, 1.0, 0.3751, 1.0, 0.6248, 0.7501, 0.3752, 0.7501, 0.3752, 0.75, 0.6248, 0.75, 0.1251, 0.75, 0.3749, 0.75, 0.3749, 0.75, 0.1251, 0.75, 0.6251, 0.75, 0.8749, 0.75, 0.8749, 0.75, 0.6251, 0.75, 0.6251, 0.75, 0.6251, 0.75, 0.6248, 0.75, 0.6248, 0.75, 0.3749, 0.75, 0.3749, 0.75, 0.3752, 0.75, 0.3752, 0.75, 0.1251, 0.75, 0.1251, 0.75, 0.125, 0.75, 0.125, 0.75, 0.8749, 0.75, 0.8749, 0.75, 0.875, 0.75, 0.875, 0.75, 0.375, 0.2499, 0.375, 5.696e-05, 0.375, 5.696e-05, 0.375, 0.2499, 0.375, 0.4999, 0.375, 0.2501, 0.375, 0.2501, 0.375, 0.4999, 0.1251, 0.75, 0.3749, 0.75, 0.3749, 0.75, 0.1251, 0.75, 0.3749, 0.75, 0.3749, 0.75, 0.375, 0.7499, 0.375, 0.7499, 0.375, 0.4999, 0.375, 0.4999, 0.375, 0.5001, 0.375, 0.5001, 0.375, 5.696e-05, 0.375, 5.696e-05, 0.375, 0.0, 0.375, 0.0, 0.375, 0.2499, 0.375, 0.2499, 0.375, 0.2501, 0.375, 0.2501, 0.375, 0.2499, 0.375, 5.696e-05, 0.375, 5.696e-05, 0.375, 0.2499, 0.375, 0.4999, 0.375, 0.2501, 0.375, 0.2501, 0.375, 0.4999, 0.1251, 0.75, 0.3749, 0.75, 0.3749, 0.75, 0.1251, 0.75, 0.375, 0.2501, 0.375, 0.2501, 0.375, 0.2499, 0.375, 0.2499, 0.375, 0.0, 0.375, 0.0, 0.375, 5.696e-05, 0.375, 5.696e-05, 0.375, 0.7499, 0.375, 0.7499, 0.375, 0.75, 0.375, 0.75, 0.375, 0.5001, 0.375, 0.5001, 0.375, 0.4999, 0.375, 0.4999, 0.375, 0.2499, 0.375, 5.696e-05, 0.375, 5.696e-05, 0.375, 0.2499, 0.375, 0.4999, 0.375, 0.2501, 0.375, 0.2501, 0.375, 0.4999, 0.1251, 0.75, 0.3749, 0.75, 0.3749, 0.75, 0.1251, 0.75, 0.375, 5.696e-05, 0.375, 5.696e-05, 0.375, 0.0, 0.375, 0.0, 0.375, 0.7499, 0.375, 0.7499, 0.3749, 0.75, 0.3749, 0.75, 0.375, 0.5001, 0.375, 0.5001, 0.375, 0.4999, 0.375, 0.4999, 0.375, 0.2499, 0.375, 0.2499, 0.375, 0.2501, 0.375, 0.2501, 0.375, 0.2499, 0.375, 5.696e-05, 0.375, 5.696e-05, 0.375, 0.2499, 0.375, 0.4999, 0.375, 0.2501, 0.375, 0.2501, 0.375, 0.4999, 0.1251, 0.75, 0.3749, 0.75, 0.3749, 0.75, 0.1251, 0.75, 0.375, 0.75, 0.375, 0.75, 0.375, 0.7499, 0.375, 0.7499, 0.375, 0.4999, 0.375, 0.4999, 0.375, 0.5001, 0.375, 0.5001, 0.375, 0.2501, 0.375, 0.2501, 0.375, 0.2499, 0.375, 0.2499, 0.375, 0.0, 0.375, 0.0, 0.375, 5.696e-05, 0.375, 5.696e-05, 0.375, 0.2499, 0.375, 5.696e-05, 0.375, 5.696e-05, 0.375, 0.2499, 0.375, 0.4999, 0.375, 0.2501, 0.375, 0.2501, 0.375, 0.4999, 0.1251, 0.75, 0.3749, 0.75, 0.3749, 0.75, 0.1251, 0.75, 0.375, 5.696e-05, 0.375, 5.696e-05, 0.375, 0.0, 0.375, 0.0, 0.375, 0.7499, 0.375, 0.7499, 0.3749, 0.75, 0.3749, 0.75, 0.375, 0.5001, 0.375, 0.5001, 0.375, 0.4999, 0.375, 0.4999, 0.375, 0.2499, 0.375, 0.2499, 0.375, 0.2501, 0.375, 0.2501, 0.1251, 0.5001, 0.1251, 0.7499, 0.125, 0.7499, 0.125, 0.5001, 0.3749, 0.5001, 0.1251, 0.5001, 0.1251, 0.5, 0.3749, 0.5, 0.3749, 0.7499, 0.3749, 0.5001, 0.375, 0.5001, 0.375, 0.7499, 0.1251, 0.7499, 0.3749, 0.7499, 0.3749, 0.75, 0.1251, 0.75, 0.375, 0.5001, 0.375, 0.5001, 0.375, 0.4999, 0.375, 0.4999, 0.375, 0.2499, 0.375, 0.2499, 0.375, 0.2501, 0.375, 0.2501, 0.3749, 0.75, 0.3749, 0.75, 0.375, 0.7499, 0.375, 0.7499, 0.1251, 0.75, 0.1251, 0.75, 0.125, 0.75, 0.125, 0.75, 0.1251, 0.75, 0.3749, 0.75, 0.3749, 0.75, 0.1251, 0.75, 0.1251, 0.75, 0.3749, 0.75, 0.3749, 0.75, 0.1251, 0.75, 0.1251, 0.75, 0.1251, 0.75, 0.125, 0.75, 0.125, 0.75, 0.375, 0.75, 0.375, 0.75, 0.3749, 0.75, 0.3749, 0.75, 0.375, 0.75, 0.375, 0.75, 0.3749, 0.75, 0.3749, 0.75, 0.375, 0.0, 0.375, 0.0, 0.375, 0.0, 0.375, 0.0, 0.375, 0.0, 0.375, 0.0, 0.375, 0.0, 0.375, 0.0, 0.375, 0.75, 0.375, 0.75, 0.3749, 0.75, 0.3749, 0.75, 0.1251, 0.75, 0.3749, 0.75, 0.3749, 0.75, 0.1251, 0.75, 0.1251, 0.75, 0.3749, 0.75, 0.3749, 0.75, 0.1251, 0.75, 0.3749, 0.75, 0.3749, 0.75, 0.375, 0.75, 0.375, 0.75, 0.1251, 0.75, 0.1251, 0.75, 0.125, 0.75, 0.125, 0.75, 0.1251, 0.75, 0.1251, 0.75, 0.125, 0.75, 0.125, 0.75, 0.1251, 0.75, 0.1251, 0.75, 0.125, 0.75, 0.125, 0.75, 0.375, 0.75, 0.375, 0.75, 0.3749, 0.75, 0.3749, 0.75, 0.375, 0.75, 0.375, 0.75, 0.3749, 0.75, 0.3749, 0.75, 0.8749, 0.7499, 0.8749, 0.5001, 0.875, 0.5001, 0.875, 0.7499, 0.8749, 0.5001, 0.6251, 0.5001, 0.6251, 0.5, 0.8749, 0.5, 0.6251, 0.5001, 0.6251, 0.7499, 0.625, 0.7499, 0.625, 0.5001, 0.6251, 0.7499, 0.8749, 0.7499, 0.8749, 0.75, 0.6251, 0.75, 0.625, 0.2499, 0.625, 0.2499, 0.625, 0.2501, 0.625, 0.2501, 0.625, 0.5001, 0.625, 0.5001, 0.625, 0.4999, 0.625, 0.4999, 0.6251, 0.75, 0.6251, 0.75, 0.625, 0.7499, 0.625, 0.7499, 0.8749, 0.75, 0.8749, 0.75, 0.875, 0.75, 0.875, 0.75, 0.375, 0.7499, 0.375, 0.5001, 0.375, 0.5001, 0.375, 0.7499, 0.375, 0.7499, 0.375, 0.5001, 0.375, 0.5001, 0.375, 0.7499, 0.375, 0.7499, 0.375, 0.5001, 0.375, 0.5001, 0.375, 0.7499, 0.375, 0.7499, 0.375, 0.5001, 0.375, 0.5001, 0.375, 0.7499, 0.625, 0.5001, 0.625, 0.7499, 0.6248, 0.7499, 0.6248, 0.5001, 0.3752, 0.5001, 0.3752, 0.7499, 0.375, 0.7499, 0.375, 0.5001, 0.375, 0.7499, 0.375, 0.5001, 0.375, 0.5001, 0.375, 0.7499, 0.375, 0.2499, 0.375, 5.696e-05, 0.3752, 5.696e-05, 0.3752, 0.2499, 0.3752, 0.0, 0.6248, 0.0, 0.6248, 5.696e-05, 0.3752, 5.696e-05, 0.625, 5.696e-05, 0.625, 0.2499, 0.6248, 0.2499, 0.6248, 5.696e-05, 0.6248, 0.2501, 0.3752, 0.2501, 0.3752, 0.2499, 0.6248, 0.2499, 0.375, 0.4999, 0.375, 0.2501, 0.3752, 0.2501, 0.3752, 0.4999, 0.625, 0.2501, 0.625, 0.4999, 0.6248, 0.4999, 0.6248, 0.2501, 0.6248, 0.5001, 0.3752, 0.5001, 0.3752, 0.4999, 0.6248, 0.4999, 0.6248, 0.75, 0.3752, 0.75, 0.3752, 0.7499, 0.6248, 0.7499, 0.1251, 0.75, 0.3749, 0.75, 0.3749, 0.75, 0.1251, 0.75, 0.6251, 0.75, 0.8749, 0.75, 0.8749, 0.75, 0.6251, 0.75, 0.3752, 0.9999, 0.6248, 0.9999, 0.6248, 1.0, 0.3751, 1.0, 0.6248, 0.7501, 0.3752, 0.7501, 0.3752, 0.75, 0.6248, 0.75, 0.1251, 0.75, 0.3749, 0.75, 0.3749, 0.75, 0.1251, 0.75, 0.6251, 0.75, 0.8749, 0.75, 0.8749, 0.75, 0.6251, 0.75, 0.6251, 0.75, 0.6251, 0.75, 0.6248, 0.75, 0.6248, 0.75, 0.3749, 0.75, 0.3749, 0.75, 0.3752, 0.75, 0.3752, 0.75, 0.1251, 0.75, 0.1251, 0.75, 0.125, 0.75, 0.125, 0.75, 0.8749, 0.75, 0.8749, 0.75, 0.875, 0.75, 0.875, 0.75, 0.375, 0.2499, 0.375, 5.696e-05, 0.375, 5.696e-05, 0.375, 0.2499, 0.375, 0.4999, 0.375, 0.2501, 0.375, 0.2501, 0.375, 0.4999, 0.1251, 0.75, 0.3749, 0.75, 0.3749, 0.75, 0.1251, 0.75, 0.3749, 0.75, 0.3749, 0.75, 0.375, 0.7499, 0.375, 0.7499, 0.375, 0.4999, 0.375, 0.4999, 0.375, 0.5001, 0.375, 0.5001, 0.375, 5.696e-05, 0.375, 5.696e-05, 0.375, 0.0, 0.375, 0.0, 0.375, 0.2499, 0.375, 0.2499, 0.375, 0.2501, 0.375, 0.2501, 0.375, 0.2499, 0.375, 5.696e-05, 0.375, 5.696e-05, 0.375, 0.2499, 0.375, 0.4999, 0.375, 0.2501, 0.375, 0.2501, 0.375, 0.4999, 0.1251, 0.75, 0.3749, 0.75, 0.3749, 0.75, 0.1251, 0.75, 0.375, 0.2501, 0.375, 0.2501, 0.375, 0.2499, 0.375, 0.2499, 0.375, 0.0, 0.375, 0.0, 0.375, 5.696e-05, 0.375, 5.696e-05, 0.375, 0.7499, 0.375, 0.7499, 0.375, 0.75, 0.375, 0.75, 0.375, 0.5001, 0.375, 0.5001, 0.375, 0.4999, 0.375, 0.4999, 0.375, 0.2499, 0.375, 5.696e-05, 0.375, 5.696e-05, 0.375, 0.2499, 0.375, 0.4999, 0.375, 0.2501, 0.375, 0.2501, 0.375, 0.4999, 0.1251, 0.75, 0.3749, 0.75, 0.3749, 0.75, 0.1251, 0.75, 0.375, 5.696e-05, 0.375, 5.696e-05, 0.375, 0.0, 0.375, 0.0, 0.375, 0.7499, 0.375, 0.7499, 0.3749, 0.75, 0.3749, 0.75, 0.375, 0.5001, 0.375, 0.5001, 0.375, 0.4999, 0.375, 0.4999, 0.375, 0.2499, 0.375, 0.2499, 0.375, 0.2501, 0.375, 0.2501, 0.375, 0.2499, 0.375, 5.696e-05, 0.375, 5.696e-05, 0.375, 0.2499, 0.375, 0.4999, 0.375, 0.2501, 0.375, 0.2501, 0.375, 0.4999, 0.1251, 0.75, 0.3749, 0.75, 0.3749, 0.75, 0.1251, 0.75, 0.375, 0.75, 0.375, 0.75, 0.375, 0.7499, 0.375, 0.7499, 0.375, 0.4999, 0.375, 0.4999, 0.375, 0.5001, 0.375, 0.5001, 0.375, 0.2501, 0.375, 0.2501, 0.375, 0.2499, 0.375, 0.2499, 0.375, 0.0, 0.375, 0.0, 0.375, 5.696e-05, 0.375, 5.696e-05, 0.375, 0.2499, 0.375, 5.696e-05, 0.375, 5.696e-05, 0.375, 0.2499, 0.375, 0.4999, 0.375, 0.2501, 0.375, 0.2501, 0.375, 0.4999, 0.1251, 0.75, 0.3749, 0.75, 0.3749, 0.75, 0.1251, 0.75, 0.375, 5.696e-05, 0.375, 5.696e-05, 0.375, 0.0, 0.375, 0.0, 0.375, 0.7499, 0.375, 0.7499, 0.3749, 0.75, 0.3749, 0.75, 0.375, 0.5001, 0.375, 0.5001, 0.375, 0.4999, 0.375, 0.4999, 0.375, 0.2499, 0.375, 0.2499, 0.375, 0.2501, 0.375, 0.2501, 0.1251, 0.5001, 0.1251, 0.7499, 0.125, 0.7499, 0.125, 0.5001, 0.3749, 0.5001, 0.1251, 0.5001, 0.1251, 0.5, 0.3749, 0.5, 0.3749, 0.7499, 0.3749, 0.5001, 0.375, 0.5001, 0.375, 0.7499, 0.1251, 0.7499, 0.3749, 0.7499, 0.3749, 0.75, 0.1251, 0.75, 0.375, 0.5001, 0.375, 0.5001, 0.375, 0.4999, 0.375, 0.4999, 0.375, 0.2499, 0.375, 0.2499, 0.375, 0.2501, 0.375, 0.2501, 0.3749, 0.75, 0.3749, 0.75, 0.375, 0.7499, 0.375, 0.7499, 0.1251, 0.75, 0.1251, 0.75, 0.125, 0.75, 0.125, 0.75, 0.1251, 0.75, 0.3749, 0.75, 0.3749, 0.75, 0.1251, 0.75, 0.1251, 0.75, 0.3749, 0.75, 0.3749, 0.75, 0.1251, 0.75, 0.1251, 0.75, 0.1251, 0.75, 0.125, 0.75, 0.125, 0.75, 0.375, 0.75, 0.375, 0.75, 0.3749, 0.75, 0.3749, 0.75, 0.375, 0.75, 0.375, 0.75, 0.3749, 0.75, 0.3749, 0.75, 0.375, 0.0, 0.375, 0.0, 0.375, 0.0, 0.375, 0.0, 0.375, 0.0, 0.375, 0.0, 0.375, 0.0, 0.375, 0.0, 0.375, 0.75, 0.375, 0.75, 0.3749, 0.75, 0.3749, 0.75, 0.1251, 0.75, 0.3749, 0.75, 0.3749, 0.75, 0.1251, 0.75, 0.1251, 0.75, 0.3749, 0.75, 0.3749, 0.75, 0.1251, 0.75, 0.3749, 0.75, 0.3749, 0.75, 0.375, 0.75, 0.375, 0.75, 0.1251, 0.75, 0.1251, 0.75, 0.125, 0.75, 0.125, 0.75, 0.1251, 0.75, 0.1251, 0.75, 0.125, 0.75, 0.125, 0.75, 0.1251, 0.75, 0.1251, 0.75, 0.125, 0.75, 0.125, 0.75, 0.375, 0.75, 0.375, 0.75, 0.3749, 0.75, 0.3749, 0.75, 0.375, 0.75, 0.375, 0.75, 0.3749, 0.75, 0.3749, 0.75, 0.8749, 0.7499, 0.8749, 0.5001, 0.875, 0.5001, 0.875, 0.7499, 0.8749, 0.5001, 0.6251, 0.5001, 0.6251, 0.5, 0.8749, 0.5, 0.6251, 0.5001, 0.6251, 0.7499, 0.625, 0.7499, 0.625, 0.5001, 0.6251, 0.7499, 0.8749, 0.7499, 0.8749, 0.75, 0.6251, 0.75, 0.625, 0.2499, 0.625, 0.2499, 0.625, 0.2501, 0.625, 0.2501, 0.625, 0.5001, 0.625, 0.5001, 0.625, 0.4999, 0.625, 0.4999, 0.6251, 0.75, 0.6251, 0.75, 0.625, 0.7499, 0.625, 0.7499, 0.8749, 0.75, 0.8749, 0.75, 0.875, 0.75, 0.875, 0.75, 0.375, 0.7499, 0.375, 0.5001, 0.375, 0.5001, 0.375, 0.7499, 0.375, 0.7499, 0.375, 0.5001, 0.375, 0.5001, 0.375, 0.7499, 0.375, 0.7499, 0.375, 0.5001, 0.375, 0.5001, 0.375, 0.7499, 0.375, 0.7499, 0.375, 0.5001, 0.375, 0.5001, 0.375, 0.7499, 0.625, 0.5001, 0.625, 0.7499, 0.6248, 0.7499, 0.6248, 0.5001, 0.3752, 0.5001, 0.3752, 0.7499, 0.375, 0.7499, 0.375, 0.5001, 0.375, 0.7499, 0.375, 0.5001, 0.375, 0.5001, 0.375, 0.7499, 0.1251, 0.5001, 0.1251, 0.7499, 0.125, 0.7499, 0.125, 0.5001, 0.376, 0.9999, 0.624, 0.9999, 0.624, 1.0, 0.376, 1.0, 0.375, 0.5001, 0.1251, 0.5001, 0.1251, 0.5, 0.375, 0.5, 0.1251, 0.7499, 0.3749, 0.7499, 0.375, 0.75, 0.1251, 0.75, 0.625, 0.7499, 0.8749, 0.7499, 0.8749, 0.75, 0.625, 0.75, 0.6251, 0.5001, 0.6251, 0.7499, 0.624, 0.7499, 0.624, 0.5001, 0.624, 0.7501, 0.376, 0.7501, 0.376, 0.7499, 0.624, 0.7499, 0.1251, 0.7499, 0.3749, 0.7499, 0.3749, 0.75, 0.125, 0.75, 0.6251, 0.7499, 0.875, 0.7499, 0.875, 0.75, 0.6251, 0.75, 0.0, 0.0, 0.0, 0.0, 0.0, 0.0, 0.0, 0.0, 0.0, 0.0, 0.0, 0.0, 0.0, 0.0, 0.0, 0.0, 0.376, 0.5, 0.375, 0.25, 0.375, 0.25, 0.375, 0.5, 0.624, 0.25, 0.625, 0.25, 0.625, 0.25, 0.625, 0.25, 0.0, 0.0, 0.0, 0.0, 0.0, 0.0, 0.0, 0.0, 0.0, 0.0, 0.0, 0.0, 0.0, 0.0, 0.0, 0.0, 0.8749, 0.7499, 0.8749, 0.5001, 0.875, 0.5001, 0.875, 0.7499, 0.624, 0.2501, 0.376, 0.2501, 0.376, 0.2499, 0.624, 0.2499, 0.8749, 0.5001, 0.625, 0.5001, 0.625, 0.5, 0.8749, 0.5, 0.3749, 0.5001, 0.125, 0.5, 0.125, 0.5, 0.3749, 0.5, 0.875, 0.5001, 0.6251, 0.5001, 0.6251, 0.5, 0.875, 0.5, 0.624, 0.5001, 0.376, 0.5001, 0.376, 0.4999, 0.624, 0.4999, 0.3749, 0.7499, 0.3749, 0.5001, 0.376, 0.5001, 0.376, 0.7499, 0.624, 0.25, 0.376, 0.25, 0.376, 0.25, 0.624, 0.25, 0.375, 5.696e-05, 0.375, 0.2499, 0.375, 0.2499, 0.375, 5.696e-05])
me_cube_001.use_remesh_fix_poles = True
me_cube_001.use_remesh_preserve_attributes = False
me_cube_001.use_mirror_vertex_groups = False
me_cube_001.update()

# ---- objects
ob_cabinet5 = bpy.data.objects.new('Cabinet5', me_cube_001)

# ---- transforms, parenting, visibility, modifiers, constraints
ob_cabinet5.location = (0.0, 0.0, 0.0)
ob_cabinet5.lineart.crease_threshold = 0.0

# ---- collection membership
col_collection.objects.link(ob_cabinet5)

# ---- scene / render settings (as saved in the file)
scene.frame_start = 1; scene.frame_end = 250; scene.frame_set(1)
scene.render.engine = 'BLENDER_EEVEE_NEXT'
scene.cycles.use_denoising = False
scene.cycles.samples = 128
scene.cycles.sampling_pattern = 'TABULATED_SOBOL'
scene.cycles.use_adaptive_sampling = False
scene.cycles.use_light_tree = False
scene.view_settings.view_transform = 'Filmic'
bpy.context.view_layer.update()

# ---- added for rendering (the .blend has no active camera and no usable light): camera, sun
cam_auto = bpy.data.cameras.new('AutoCamera')
cam_auto.lens = 50.0
cam_auto.sensor_width = 36.0
cam_auto.clip_end = 1000.0
ob_auto_camera = bpy.data.objects.new('AutoCamera', cam_auto)
scene.collection.objects.link(ob_auto_camera)
ob_auto_camera.location = (7.49799, -10.6625, 7.82272)
ob_auto_camera.rotation_euler = (1.09748, -7.21219e-08, 0.694738)
scene.camera = ob_auto_camera
light_auto_sun = bpy.data.lights.new('AutoSun', 'SUN')
light_auto_sun.energy = 3.0
light_auto_sun.angle = 0.0523599
ob_auto_sun = bpy.data.objects.new('AutoSun', light_auto_sun)
scene.collection.objects.link(ob_auto_sun)
ob_auto_sun.rotation_euler = (0.872665, 0.174533, 0.523599)
bpy.context.view_layer.update()
